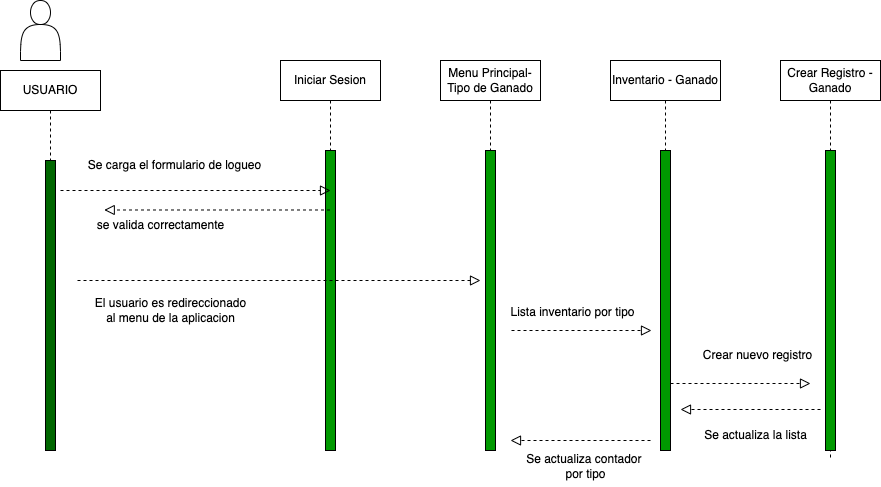

The diagram above was exported from draw.io. Its source (the exported page's mxGraphModel, read from the mxfile embedded in the PNG):
<mxGraphModel dx="749" dy="703" grid="1" gridSize="10" guides="1" tooltips="1" connect="1" arrows="1" fold="1" page="1" pageScale="1" pageWidth="827" pageHeight="1169" math="0" shadow="0">
  <root>
    <mxCell id="0" />
    <mxCell id="1" parent="0" />
    <mxCell id="24" value="" style="shape=actor;whiteSpace=wrap;html=1;" parent="1" vertex="1">
      <mxGeometry x="160" y="110" width="40" height="60" as="geometry" />
    </mxCell>
    <mxCell id="25" value="Iniciar Sesion" style="shape=umlLifeline;perimeter=lifelinePerimeter;whiteSpace=wrap;html=1;container=1;collapsible=0;recursiveResize=0;outlineConnect=0;shadow=0;strokeColor=default;" parent="1" vertex="1">
      <mxGeometry x="420" y="170" width="100" height="390" as="geometry" />
    </mxCell>
    <mxCell id="26" value="" style="html=1;points=[];perimeter=orthogonalPerimeter;fillColor=#009900;shadow=0;strokeColor=default;" parent="25" vertex="1">
      <mxGeometry x="45" y="90" width="10" height="300" as="geometry" />
    </mxCell>
    <mxCell id="27" value="USUARIO" style="shape=umlLifeline;perimeter=lifelinePerimeter;whiteSpace=wrap;html=1;container=1;collapsible=0;recursiveResize=0;outlineConnect=0;shadow=0;strokeColor=default;" parent="1" vertex="1">
      <mxGeometry x="140" y="180" width="100" height="380" as="geometry" />
    </mxCell>
    <mxCell id="28" value="" style="html=1;points=[];perimeter=orthogonalPerimeter;shadow=0;strokeColor=default;fillColor=#006600;" parent="27" vertex="1">
      <mxGeometry x="45" y="90" width="10" height="290" as="geometry" />
    </mxCell>
    <mxCell id="29" value="" style="endArrow=block;startArrow=none;endFill=0;startFill=0;endSize=8;html=1;verticalAlign=bottom;dashed=1;labelBackgroundColor=none;" parent="1" edge="1">
      <mxGeometry width="160" relative="1" as="geometry">
        <mxPoint x="200" y="300" as="sourcePoint" />
        <mxPoint x="470" y="300" as="targetPoint" />
      </mxGeometry>
    </mxCell>
    <mxCell id="30" value="" style="endArrow=block;startArrow=none;endFill=0;startFill=0;endSize=8;html=1;verticalAlign=bottom;dashed=1;labelBackgroundColor=none;entryX=0.125;entryY=-0.017;entryDx=0;entryDy=0;entryPerimeter=0;" parent="1" source="25" target="31" edge="1">
      <mxGeometry width="160" relative="1" as="geometry">
        <mxPoint x="210" y="310" as="sourcePoint" />
        <mxPoint x="250" y="320" as="targetPoint" />
      </mxGeometry>
    </mxCell>
    <mxCell id="31" value="se valida correctamente" style="text;html=1;align=center;verticalAlign=middle;resizable=0;points=[];autosize=1;strokeColor=none;fillColor=none;" parent="1" vertex="1">
      <mxGeometry x="225" y="320" width="150" height="30" as="geometry" />
    </mxCell>
    <mxCell id="32" value="Se carga el formulario de logueo" style="text;html=1;align=center;verticalAlign=middle;resizable=0;points=[];autosize=1;strokeColor=none;fillColor=none;" parent="1" vertex="1">
      <mxGeometry x="214" y="260" width="200" height="30" as="geometry" />
    </mxCell>
    <mxCell id="33" value="Menu Principal- Tipo de Ganado" style="shape=umlLifeline;perimeter=lifelinePerimeter;whiteSpace=wrap;html=1;container=1;collapsible=0;recursiveResize=0;outlineConnect=0;shadow=0;strokeColor=default;" parent="1" vertex="1">
      <mxGeometry x="580" y="170" width="100" height="390" as="geometry" />
    </mxCell>
    <mxCell id="34" value="" style="html=1;points=[];perimeter=orthogonalPerimeter;fillColor=#009900;shadow=0;strokeColor=default;" parent="33" vertex="1">
      <mxGeometry x="45" y="90" width="10" height="300" as="geometry" />
    </mxCell>
    <mxCell id="35" value="" style="endArrow=block;startArrow=none;endFill=0;startFill=0;endSize=8;html=1;verticalAlign=bottom;dashed=1;labelBackgroundColor=none;" parent="1" edge="1">
      <mxGeometry width="160" relative="1" as="geometry">
        <mxPoint x="217" y="390" as="sourcePoint" />
        <mxPoint x="620" y="390" as="targetPoint" />
      </mxGeometry>
    </mxCell>
    <mxCell id="36" value="El usuario es redireccionado &lt;br&gt;al menu de la aplicacion" style="text;html=1;align=center;verticalAlign=middle;resizable=0;points=[];autosize=1;strokeColor=none;fillColor=none;" parent="1" vertex="1">
      <mxGeometry x="225" y="400" width="170" height="40" as="geometry" />
    </mxCell>
    <mxCell id="37" value="Inventario - Ganado" style="shape=umlLifeline;perimeter=lifelinePerimeter;whiteSpace=wrap;html=1;container=1;collapsible=0;recursiveResize=0;outlineConnect=0;shadow=0;strokeColor=default;" parent="1" vertex="1">
      <mxGeometry x="750" y="170" width="110" height="390" as="geometry" />
    </mxCell>
    <mxCell id="38" value="" style="html=1;points=[];perimeter=orthogonalPerimeter;fillColor=#009900;shadow=0;strokeColor=default;" parent="37" vertex="1">
      <mxGeometry x="50" y="90" width="10" height="300" as="geometry" />
    </mxCell>
    <mxCell id="39" value="" style="endArrow=block;startArrow=none;endFill=0;startFill=0;endSize=8;html=1;verticalAlign=bottom;dashed=1;labelBackgroundColor=none;" parent="37" edge="1">
      <mxGeometry width="160" relative="1" as="geometry">
        <mxPoint x="210" y="349" as="sourcePoint" />
        <mxPoint x="70" y="349" as="targetPoint" />
      </mxGeometry>
    </mxCell>
    <mxCell id="40" value="" style="endArrow=block;startArrow=none;endFill=0;startFill=0;endSize=8;html=1;verticalAlign=bottom;dashed=1;labelBackgroundColor=none;" parent="1" edge="1">
      <mxGeometry width="160" relative="1" as="geometry">
        <mxPoint x="651" y="440" as="sourcePoint" />
        <mxPoint x="791" y="440" as="targetPoint" />
      </mxGeometry>
    </mxCell>
    <mxCell id="41" value="Lista inventario por tipo" style="text;html=1;align=center;verticalAlign=middle;resizable=0;points=[];autosize=1;strokeColor=none;fillColor=none;" parent="1" vertex="1">
      <mxGeometry x="637" y="407" width="150" height="30" as="geometry" />
    </mxCell>
    <mxCell id="42" value="Crear Registro - Ganado" style="shape=umlLifeline;perimeter=lifelinePerimeter;whiteSpace=wrap;html=1;container=1;collapsible=0;recursiveResize=0;outlineConnect=0;shadow=0;strokeColor=default;" parent="1" vertex="1">
      <mxGeometry x="920" y="170" width="100" height="400" as="geometry" />
    </mxCell>
    <mxCell id="43" value="" style="html=1;points=[];perimeter=orthogonalPerimeter;fillColor=#009900;shadow=0;strokeColor=default;" parent="42" vertex="1">
      <mxGeometry x="45" y="90" width="10" height="300" as="geometry" />
    </mxCell>
    <mxCell id="44" value="" style="endArrow=block;startArrow=none;endFill=0;startFill=0;endSize=8;html=1;verticalAlign=bottom;dashed=1;labelBackgroundColor=none;" parent="1" edge="1">
      <mxGeometry width="160" relative="1" as="geometry">
        <mxPoint x="810" y="493" as="sourcePoint" />
        <mxPoint x="950" y="493" as="targetPoint" />
      </mxGeometry>
    </mxCell>
    <mxCell id="45" value="Crear nuevo registro" style="text;html=1;align=center;verticalAlign=middle;resizable=0;points=[];autosize=1;strokeColor=none;fillColor=none;" parent="1" vertex="1">
      <mxGeometry x="832" y="450" width="130" height="30" as="geometry" />
    </mxCell>
    <mxCell id="46" value="Se actualiza la lista" style="text;html=1;align=center;verticalAlign=middle;resizable=0;points=[];autosize=1;strokeColor=none;fillColor=none;" parent="1" vertex="1">
      <mxGeometry x="830" y="530" width="130" height="30" as="geometry" />
    </mxCell>
    <mxCell id="47" value="" style="endArrow=block;startArrow=none;endFill=0;startFill=0;endSize=8;html=1;verticalAlign=bottom;dashed=1;labelBackgroundColor=none;" parent="1" edge="1">
      <mxGeometry width="160" relative="1" as="geometry">
        <mxPoint x="790" y="550" as="sourcePoint" />
        <mxPoint x="650" y="550" as="targetPoint" />
      </mxGeometry>
    </mxCell>
    <mxCell id="48" value="Se actualiza contador&amp;nbsp;&lt;br&gt;por tipo" style="text;html=1;align=center;verticalAlign=middle;resizable=0;points=[];autosize=1;strokeColor=none;fillColor=none;" parent="1" vertex="1">
      <mxGeometry x="655" y="556" width="140" height="40" as="geometry" />
    </mxCell>
  </root>
</mxGraphModel>